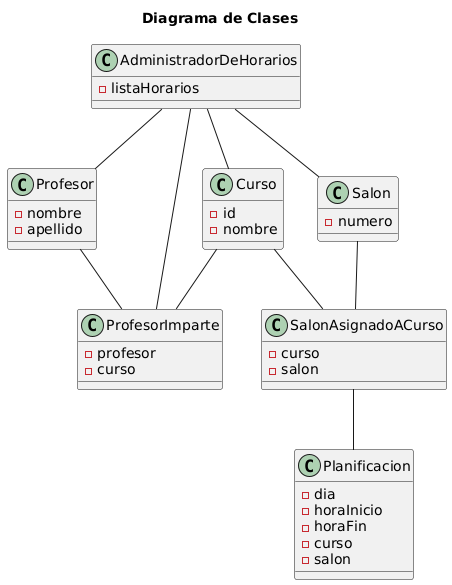

The diagram above was rendered by PlantUML. Its source (embedded in the PNG):
@startuml
title Diagrama de Clases

class AdministradorDeHorarios {
    - listaHorarios
}

class Profesor {
    - nombre
    - apellido
}

class Curso {
    - id
    - nombre
}

class Salon {
    - numero
}

class Planificacion {
    - dia
    - horaInicio
    - horaFin
    - curso
    - salon
}

class ProfesorImparte {
    - profesor
    - curso
}

class SalonAsignadoACurso {
    - curso
    - salon
}

AdministradorDeHorarios -- Profesor
AdministradorDeHorarios -- Curso
AdministradorDeHorarios -- Salon

AdministradorDeHorarios -- ProfesorImparte
SalonAsignadoACurso -- Planificacion

Profesor -- ProfesorImparte
Curso -- ProfesorImparte
Curso -- SalonAsignadoACurso
Salon -- SalonAsignadoACurso
@enduml